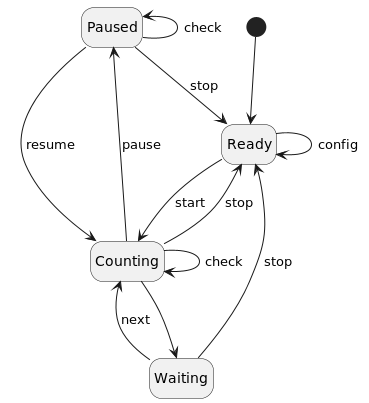

The diagram above was rendered by PlantUML. Its source (embedded in the PNG):
@startuml
'https://plantuml.com/state-diagram

hide empty description

[*] --> Ready

Ready --> Ready: config
Ready --> Counting : start
Counting -up-> Ready : stop
Counting -down-> Waiting
Counting --> Counting: check
Waiting --> Counting : next
Waiting --> Ready: stop
Paused -down-> Ready: stop
Paused -up-> Counting: resume
Paused -up-> Paused: check
Counting --> Paused: pause

@enduml